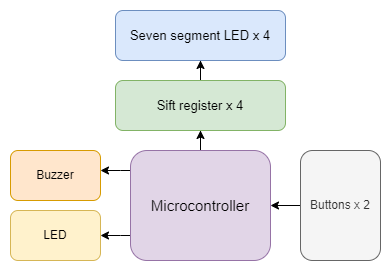

The diagram above was exported from draw.io. Its source (the exported page's mxGraphModel, read from the mxfile embedded in the PNG):
<mxGraphModel dx="438" dy="263" grid="1" gridSize="10" guides="1" tooltips="1" connect="1" arrows="1" fold="1" page="1" pageScale="1" pageWidth="850" pageHeight="1100" math="0" shadow="0">
  <root>
    <mxCell id="0" />
    <mxCell id="1" parent="0" />
    <mxCell id="zFfXJRfs4rr9iZEnUHy0-9" style="edgeStyle=orthogonalEdgeStyle;rounded=0;orthogonalLoop=1;jettySize=auto;html=1;" parent="1" source="zFfXJRfs4rr9iZEnUHy0-1" edge="1">
      <mxGeometry relative="1" as="geometry">
        <mxPoint x="260" y="390" as="targetPoint" />
        <Array as="points">
          <mxPoint x="280" y="390" />
          <mxPoint x="280" y="390" />
        </Array>
      </mxGeometry>
    </mxCell>
    <mxCell id="zFfXJRfs4rr9iZEnUHy0-13" style="edgeStyle=orthogonalEdgeStyle;rounded=0;orthogonalLoop=1;jettySize=auto;html=1;fontSize=13;" parent="1" source="zFfXJRfs4rr9iZEnUHy0-1" edge="1">
      <mxGeometry relative="1" as="geometry">
        <mxPoint x="360" y="350" as="targetPoint" />
      </mxGeometry>
    </mxCell>
    <mxCell id="xFTooTvblijnsN3OHfTf-1" style="edgeStyle=orthogonalEdgeStyle;rounded=0;orthogonalLoop=1;jettySize=auto;html=1;entryX=1;entryY=0.5;entryDx=0;entryDy=0;" edge="1" parent="1" source="zFfXJRfs4rr9iZEnUHy0-1" target="zFfXJRfs4rr9iZEnUHy0-4">
      <mxGeometry relative="1" as="geometry">
        <Array as="points">
          <mxPoint x="280" y="455" />
          <mxPoint x="280" y="455" />
        </Array>
      </mxGeometry>
    </mxCell>
    <mxCell id="zFfXJRfs4rr9iZEnUHy0-1" value="&lt;font style=&quot;font-size: 15px&quot;&gt;Microcontroller&lt;/font&gt;" style="rounded=1;whiteSpace=wrap;html=1;fillColor=#e1d5e7;strokeColor=#9673a6;" parent="1" vertex="1">
      <mxGeometry x="290" y="370" width="140" height="110" as="geometry" />
    </mxCell>
    <mxCell id="xFTooTvblijnsN3OHfTf-3" style="edgeStyle=orthogonalEdgeStyle;rounded=0;orthogonalLoop=1;jettySize=auto;html=1;entryX=0.5;entryY=1;entryDx=0;entryDy=0;" edge="1" parent="1" source="zFfXJRfs4rr9iZEnUHy0-2" target="xFTooTvblijnsN3OHfTf-2">
      <mxGeometry relative="1" as="geometry" />
    </mxCell>
    <mxCell id="zFfXJRfs4rr9iZEnUHy0-2" value="&lt;font style=&quot;font-size: 13px&quot;&gt;Sift register x 4&lt;/font&gt;" style="rounded=1;whiteSpace=wrap;html=1;fillColor=#d5e8d4;strokeColor=#82b366;" parent="1" vertex="1">
      <mxGeometry x="275" y="300" width="170" height="50" as="geometry" />
    </mxCell>
    <mxCell id="zFfXJRfs4rr9iZEnUHy0-10" style="edgeStyle=orthogonalEdgeStyle;rounded=0;orthogonalLoop=1;jettySize=auto;html=1;entryX=1;entryY=0.5;entryDx=0;entryDy=0;" parent="1" source="zFfXJRfs4rr9iZEnUHy0-3" edge="1" target="zFfXJRfs4rr9iZEnUHy0-1">
      <mxGeometry relative="1" as="geometry">
        <mxPoint x="430" y="420" as="targetPoint" />
        <Array as="points" />
      </mxGeometry>
    </mxCell>
    <mxCell id="zFfXJRfs4rr9iZEnUHy0-3" value="Buttons x 2" style="rounded=1;whiteSpace=wrap;html=1;fillColor=#f5f5f5;strokeColor=#666666;fontColor=#333333;" parent="1" vertex="1">
      <mxGeometry x="460" y="370" width="80" height="110" as="geometry" />
    </mxCell>
    <mxCell id="zFfXJRfs4rr9iZEnUHy0-4" value="LED" style="rounded=1;whiteSpace=wrap;html=1;fillColor=#fff2cc;strokeColor=#d6b656;" parent="1" vertex="1">
      <mxGeometry x="170" y="430" width="90" height="50" as="geometry" />
    </mxCell>
    <mxCell id="zFfXJRfs4rr9iZEnUHy0-5" value="Buzzer" style="rounded=1;whiteSpace=wrap;html=1;fillColor=#ffe6cc;strokeColor=#d79b00;" parent="1" vertex="1">
      <mxGeometry x="170" y="370" width="90" height="50" as="geometry" />
    </mxCell>
    <mxCell id="xFTooTvblijnsN3OHfTf-2" value="&lt;font style=&quot;font-size: 13px&quot;&gt;Seven segment LED x 4&lt;/font&gt;" style="rounded=1;whiteSpace=wrap;html=1;fillColor=#dae8fc;strokeColor=#6c8ebf;" vertex="1" parent="1">
      <mxGeometry x="275" y="230" width="170" height="50" as="geometry" />
    </mxCell>
  </root>
</mxGraphModel>